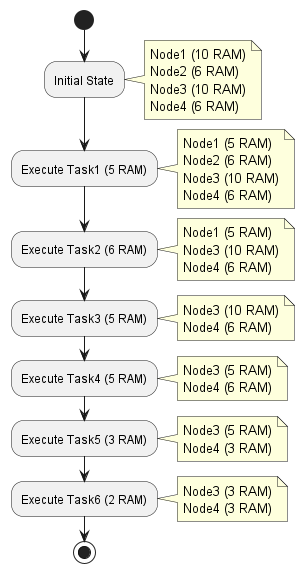

The diagram above was rendered by PlantUML. Its source (embedded in the PNG):
@startuml
start

:Initial State;
note right
  Node1 (10 RAM)
  Node2 (6 RAM)
  Node3 (10 RAM)
  Node4 (6 RAM)
end note

:Execute Task1 (5 RAM);
note right
  Node1 (5 RAM)
  Node2 (6 RAM)
  Node3 (10 RAM)
  Node4 (6 RAM)
end note

:Execute Task2 (6 RAM);
note right
  Node1 (5 RAM)
  Node3 (10 RAM)
  Node4 (6 RAM)
end note

:Execute Task3 (5 RAM);
note right
  Node3 (10 RAM)
  Node4 (6 RAM)
end note

:Execute Task4 (5 RAM);
note right
  Node3 (5 RAM)
  Node4 (6 RAM)
end note

:Execute Task5 (3 RAM);
note right
  Node3 (5 RAM)
  Node4 (3 RAM)
end note

:Execute Task6 (2 RAM);
note right
  Node3 (3 RAM)
  Node4 (3 RAM)
end note

stop
@enduml